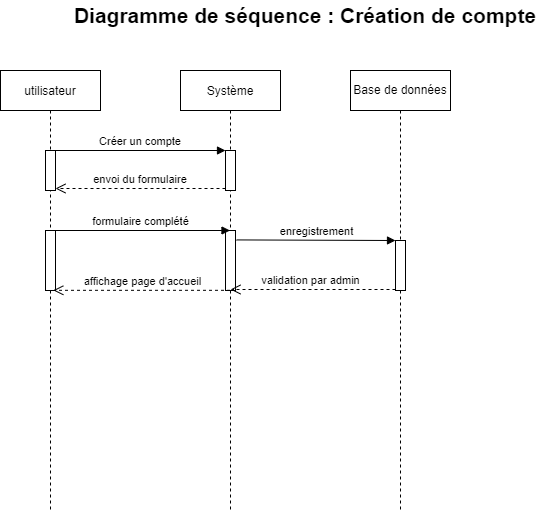

The diagram above was exported from draw.io. Its source (the exported page's mxGraphModel, read from the mxfile embedded in the PNG):
<mxGraphModel dx="1036" dy="614" grid="1" gridSize="10" guides="1" tooltips="1" connect="1" arrows="1" fold="1" page="1" pageScale="1" pageWidth="850" pageHeight="1100" math="0" shadow="0">
  <root>
    <mxCell id="0" />
    <mxCell id="1" parent="0" />
    <mxCell id="3nuBFxr9cyL0pnOWT2aG-1" value="utilisateur" style="shape=umlLifeline;perimeter=lifelinePerimeter;container=1;collapsible=0;recursiveResize=0;rounded=0;shadow=0;strokeWidth=1;" parent="1" vertex="1">
      <mxGeometry x="120" y="80" width="100" height="440" as="geometry" />
    </mxCell>
    <mxCell id="3nuBFxr9cyL0pnOWT2aG-2" value="" style="points=[];perimeter=orthogonalPerimeter;rounded=0;shadow=0;strokeWidth=1;" parent="3nuBFxr9cyL0pnOWT2aG-1" vertex="1">
      <mxGeometry x="45" y="80" width="10" height="40" as="geometry" />
    </mxCell>
    <mxCell id="qvET0oqPhze6i9jIsEWX-2" value="" style="html=1;points=[];perimeter=orthogonalPerimeter;" parent="3nuBFxr9cyL0pnOWT2aG-1" vertex="1">
      <mxGeometry x="45" y="160" width="10" height="60" as="geometry" />
    </mxCell>
    <mxCell id="3nuBFxr9cyL0pnOWT2aG-5" value="Système" style="shape=umlLifeline;perimeter=lifelinePerimeter;container=1;collapsible=0;recursiveResize=0;rounded=0;shadow=0;strokeWidth=1;" parent="1" vertex="1">
      <mxGeometry x="300" y="80" width="100" height="440" as="geometry" />
    </mxCell>
    <mxCell id="3nuBFxr9cyL0pnOWT2aG-6" value="" style="points=[];perimeter=orthogonalPerimeter;rounded=0;shadow=0;strokeWidth=1;" parent="3nuBFxr9cyL0pnOWT2aG-5" vertex="1">
      <mxGeometry x="45" y="80" width="10" height="40" as="geometry" />
    </mxCell>
    <mxCell id="qvET0oqPhze6i9jIsEWX-3" value="" style="html=1;points=[];perimeter=orthogonalPerimeter;" parent="3nuBFxr9cyL0pnOWT2aG-5" vertex="1">
      <mxGeometry x="45" y="160" width="10" height="60" as="geometry" />
    </mxCell>
    <mxCell id="3nuBFxr9cyL0pnOWT2aG-7" value="envoi du formulaire" style="verticalAlign=bottom;endArrow=open;dashed=1;endSize=8;exitX=0;exitY=0.95;shadow=0;strokeWidth=1;" parent="1" source="3nuBFxr9cyL0pnOWT2aG-6" target="3nuBFxr9cyL0pnOWT2aG-2" edge="1">
      <mxGeometry relative="1" as="geometry">
        <mxPoint x="275" y="236" as="targetPoint" />
      </mxGeometry>
    </mxCell>
    <mxCell id="3nuBFxr9cyL0pnOWT2aG-8" value="Créer un compte" style="verticalAlign=bottom;endArrow=block;entryX=0;entryY=0;shadow=0;strokeWidth=1;" parent="1" source="3nuBFxr9cyL0pnOWT2aG-2" target="3nuBFxr9cyL0pnOWT2aG-6" edge="1">
      <mxGeometry relative="1" as="geometry">
        <mxPoint x="275" y="160" as="sourcePoint" />
      </mxGeometry>
    </mxCell>
    <mxCell id="DVfiwvmrMbWeNRd9050T-1" value="Diagramme de séquence : Création de compte" style="text;align=center;fontStyle=1;verticalAlign=middle;spacingLeft=3;spacingRight=3;strokeColor=none;rotatable=0;points=[[0,0.5],[1,0.5]];portConstraint=eastwest;fontSize=21;" parent="1" vertex="1">
      <mxGeometry x="385" y="10" width="80" height="26" as="geometry" />
    </mxCell>
    <mxCell id="qvET0oqPhze6i9jIsEWX-1" value="Base de données" style="shape=umlLifeline;perimeter=lifelinePerimeter;whiteSpace=wrap;html=1;container=1;collapsible=0;recursiveResize=0;outlineConnect=0;" parent="1" vertex="1">
      <mxGeometry x="470" y="80" width="100" height="440" as="geometry" />
    </mxCell>
    <mxCell id="qvET0oqPhze6i9jIsEWX-14" value="" style="html=1;points=[];perimeter=orthogonalPerimeter;" parent="qvET0oqPhze6i9jIsEWX-1" vertex="1">
      <mxGeometry x="45" y="170" width="10" height="50" as="geometry" />
    </mxCell>
    <mxCell id="qvET0oqPhze6i9jIsEWX-15" value="enregistrement" style="html=1;verticalAlign=bottom;endArrow=block;rounded=0;exitX=1.1;exitY=0.157;exitDx=0;exitDy=0;exitPerimeter=0;" parent="qvET0oqPhze6i9jIsEWX-1" source="qvET0oqPhze6i9jIsEWX-3" edge="1">
      <mxGeometry x="0.0061" width="80" relative="1" as="geometry">
        <mxPoint x="-120" y="170" as="sourcePoint" />
        <mxPoint x="45" y="170" as="targetPoint" />
        <mxPoint as="offset" />
      </mxGeometry>
    </mxCell>
    <mxCell id="qvET0oqPhze6i9jIsEWX-16" value="validation par admin" style="html=1;verticalAlign=bottom;endArrow=open;dashed=1;endSize=8;rounded=0;" parent="qvET0oqPhze6i9jIsEWX-1" edge="1">
      <mxGeometry x="0.0303" relative="1" as="geometry">
        <mxPoint x="45" y="219" as="sourcePoint" />
        <mxPoint x="-120" y="219" as="targetPoint" />
        <mxPoint as="offset" />
      </mxGeometry>
    </mxCell>
    <mxCell id="qvET0oqPhze6i9jIsEWX-4" value="formulaire complété" style="html=1;verticalAlign=bottom;endArrow=block;rounded=0;" parent="1" target="3nuBFxr9cyL0pnOWT2aG-5" edge="1">
      <mxGeometry width="80" relative="1" as="geometry">
        <mxPoint x="170" y="240" as="sourcePoint" />
        <mxPoint x="250" y="240" as="targetPoint" />
      </mxGeometry>
    </mxCell>
    <mxCell id="qvET0oqPhze6i9jIsEWX-5" value="affichage page d'accueil" style="html=1;verticalAlign=bottom;endArrow=open;dashed=1;endSize=8;rounded=0;entryX=0.78;entryY=0.997;entryDx=0;entryDy=0;entryPerimeter=0;" parent="1" source="3nuBFxr9cyL0pnOWT2aG-5" target="qvET0oqPhze6i9jIsEWX-2" edge="1">
      <mxGeometry relative="1" as="geometry">
        <mxPoint x="340" y="302" as="sourcePoint" />
        <mxPoint x="265" y="295" as="targetPoint" />
      </mxGeometry>
    </mxCell>
  </root>
</mxGraphModel>